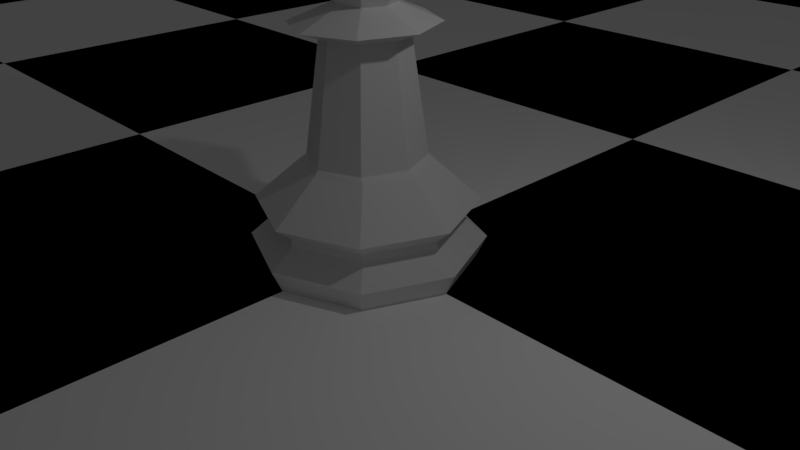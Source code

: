 # Source: ChessScene.blend  (saved by Blender 2.78.0; exported with 4.5.12 LTS)
import bpy
from mathutils import Matrix  # noqa: F401  (used for matrix-valued properties, if any)

bpy.ops.wm.read_factory_settings(use_empty=True)
scene = bpy.context.scene
scene.name = 'Scene'

# ---- collections
col_collection_1 = bpy.data.collections.new('Collection 1'); scene.collection.children.link(col_collection_1)

# ---- materials (node trees are filled in below, after node groups)
mat_black_square = bpy.data.materials.new('Black Square')
mat_black_square.alpha_threshold = 0.0
mat_black_square.use_transparent_shadow = False
mat_black_square.diffuse_color = (0.0, 0.0, 0.0, 1.0)
mat_black_square.roughness = 0.5
mat_white_square = bpy.data.materials.new('White Square')
mat_white_square.alpha_threshold = 0.0
mat_white_square.use_transparent_shadow = False
mat_white_square.diffuse_color = (1.0, 1.0, 1.0, 1.0)
mat_white_square.roughness = 0.5

# ---- material node trees

# ---- world
world_world = bpy.data.worlds.new('World'); scene.world = world_world
world_world.color = (0.05088, 0.05088, 0.05088)
world_world.use_sun_shadow = False
world_world.sun_shadow_jitter_overblur = 0.0
world_world.cycles.sampling_method = 'MANUAL'

# ---- cameras
cam_camera = bpy.data.cameras.new('Camera')
cam_camera.clip_end = 100.0
cam_camera.lens = 35.0
cam_camera.sensor_width = 32.0
cam_camera.sensor_height = 18.0
cam_camera.ortho_scale = 7.314
cam_camera.dof.focus_distance = 0.0
cam_camera.dof.aperture_fstop = 128.0

# ---- lights
light_lamp = bpy.data.lights.new('Lamp', 'POINT')
light_lamp.transmission_factor = 0.0
light_lamp.cutoff_distance = 30.0
light_lamp.energy = 100.0
light_lamp.shadow_buffer_clip_start = 1.001
light_lamp.shadow_soft_size = 0.1
light_lamp.shadow_maximum_resolution = 0.006
light_lamp.use_absolute_resolution = True

# ---- meshes
me_sphere_001 = bpy.data.meshes.new('Sphere.001')
me_sphere_001.from_pydata([(0.0, 0.4585, 0.631), (0.0, 0.7418, 0.241), (0.3242, 0.3242, 0.631), (0.5245, 0.5245, 0.241), (0.5245, 0.5245, -0.241), (0.2589, 0.2771, -0.7777), (0.4585, -7.958e-08, 0.631), (0.7418, -7.958e-08, 0.241), (0.7418, -4.977e-08, -0.241), (0.3662, 3.891e-07, -0.7777), (0.3242, -0.3242, 0.631), (0.5245, -0.5245, 0.241), (0.5245, -0.5245, -0.241), (0.2589, -0.2771, -0.7777), (-1.139e-08, -0.4585, 0.631), (1.842e-08, -0.7418, 0.241), (-1.139e-08, -0.7418, -0.241), (-3.216e-08, -0.3919, -0.7777), (-4.822e-08, -1.164e-07, 0.78), (-0.3242, -0.3242, 0.631), (-0.5245, -0.5245, 0.241), (-0.5245, -0.5245, -0.241), (-0.2589, -0.2771, -0.7777), (-0.4585, -7.958e-08, 0.631), (-0.7418, -4.977e-08, 0.241), (-0.7418, -4.977e-08, -0.241), (-0.3662, 7.29e-07, -0.7777), (-0.3242, 0.3242, 0.631), (-0.5245, 0.5245, 0.241), (-0.5245, 0.5245, -0.241), (-0.2589, 0.2771, -0.7777), (1.842e-08, 0.7418, -0.241), (7.629e-08, 0.3919, -0.7777), (0.0, -6.819e-08, -0.78), (0.0, 1.5, -3.718), (1.061, 1.061, -3.718), (1.5, 1.132e-07, -3.718), (1.061, -1.061, -3.718), (-4.888e-07, -1.5, -3.718), (-1.061, -1.061, -3.718), (-1.5, 1.448e-06, -3.718), (-1.061, 1.061, -3.718), (-1.108e-07, 1.372, -4.0), (0.9699, 0.9699, -4.0), (1.372, 6.24e-08, -4.0), (0.9699, -0.9699, -4.0), (-4.387e-07, -1.372, -4.0), (-0.9699, -0.9699, -4.0), (-1.372, 1.188e-06, -4.0), (-0.9699, 0.9699, -4.0), (9.936e-09, 1.417, -3.187), (0.9945, 1.002, -3.187), (1.406, 1.346e-07, -3.187), (0.9945, -1.002, -3.187), (-4.484e-07, -1.417, -3.187), (-0.9945, -1.002, -3.187), (-1.406, 1.396e-06, -3.187), (-0.9945, 1.002, -3.187), (4.442e-08, 1.197, -3.373), (4.428e-08, 1.199, -3.462), (0.8667, 0.8475, -3.462), (0.8468, 0.8468, -3.373), (1.226, 1.832e-07, -3.462), (1.197, 1.835e-07, -3.373), (0.8667, -0.8475, -3.462), (0.8468, -0.8468, -3.373), (-3.551e-07, -1.199, -3.462), (-3.458e-07, -1.197, -3.373), (-0.8667, -0.8475, -3.462), (-0.8468, -0.8468, -3.373), (-1.226, 1.25e-06, -3.462), (-1.197, 1.249e-06, -3.373), (-0.8667, 0.8475, -3.462), (-0.8468, 0.8468, -3.373), (7.942e-08, 0.8268, -2.681), (0.5846, 0.5846, -2.681), (0.8268, 2.865e-07, -2.681), (0.5846, -0.5846, -2.681), (-1.9e-07, -0.8268, -2.681), (-0.5846, -0.5846, -2.681), (-0.8268, 1.022e-06, -2.681), (-0.5846, 0.5846, -2.681), (6.156e-08, 0.7684, -2.617), (0.5077, 0.5434, -2.617), (0.7181, 2.833e-07, -2.617), (0.5077, -0.5434, -2.617), (-1.511e-07, -0.7684, -2.617), (-0.5077, -0.5434, -2.617), (-0.7181, 9.499e-07, -2.617), (-0.5077, 0.5434, -2.617), (0.3655, -0.3911, -1.138), (0.5169, 3.438e-07, -1.138), (0.3655, 0.3911, -1.138), (7.362e-08, 0.5531, -1.138), (-0.3655, 0.3911, -1.138), (-0.5169, 8.236e-07, -1.138), (-0.3655, -0.3911, -1.138), (-7.947e-08, -0.5531, -1.138), (0.6202, -0.6638, -0.9993), (0.8772, 2.355e-07, -0.9993), (0.6202, 0.6638, -0.9993), (7.349e-08, 0.9387, -0.9993), (-0.6202, 0.6638, -0.9993), (-0.8772, 1.05e-06, -0.9993), (-0.6202, -0.6638, -0.9993), (-1.863e-07, -0.9387, -0.9993), (0.2589, -0.2771, -0.7777), (0.3662, 3.891e-07, -0.7777), (0.2589, 0.2771, -0.7777), (7.629e-08, 0.3919, -0.7777), (-0.2589, 0.2771, -0.7777), (-0.3662, 7.29e-07, -0.7777), (-0.2589, -0.2771, -0.7777), (-3.216e-08, -0.3919, -0.7777)], [], [(0, 18, 2), (32, 31, 4, 5), (1, 0, 2, 3), (33, 32, 5), (31, 1, 3, 4), (33, 5, 9), (4, 3, 7, 8), (2, 18, 6), (5, 4, 8, 9), (3, 2, 6, 7), (33, 9, 13), (8, 7, 11, 12), (6, 18, 10), (9, 8, 12, 13), (7, 6, 10, 11), (33, 13, 17), (12, 11, 15, 16), (10, 18, 14), (13, 12, 16, 17), (11, 10, 14, 15), (33, 17, 22), (16, 15, 20, 21), (14, 18, 19), (17, 16, 21, 22), (15, 14, 19, 20), (33, 22, 26), (21, 20, 24, 25), (19, 18, 23), (22, 21, 25, 26), (20, 19, 23, 24), (33, 26, 30), (25, 24, 28, 29), (23, 18, 27), (26, 25, 29, 30), (24, 23, 27, 28), (33, 30, 32), (29, 28, 1, 31), (27, 18, 0), (30, 29, 31, 32), (28, 27, 0, 1), (68, 69, 71, 70), (70, 71, 73, 72), (64, 65, 67, 66), (66, 67, 69, 68), (75, 83, 84, 76), (76, 84, 85, 77), (47, 39, 40, 48), (35, 60, 62, 36), (36, 62, 64, 37), (41, 72, 59, 34), (34, 59, 60, 35), (80, 88, 89, 81), (74, 82, 83, 75), (81, 89, 82, 74), (46, 38, 39, 47), (39, 68, 70, 40), (40, 70, 72, 41), (37, 64, 66, 38), (38, 66, 68, 39), (77, 85, 86, 78), (79, 87, 88, 80), (78, 86, 87, 79), (45, 37, 38, 46), (55, 79, 80, 56), (57, 81, 74, 50), (53, 77, 78, 54), (51, 75, 76, 52), (43, 35, 36, 44), (56, 80, 81, 57), (50, 74, 75, 51), (54, 78, 79, 55), (52, 76, 77, 53), (44, 36, 37, 45), (61, 51, 52, 63), (63, 52, 53, 65), (73, 57, 50, 58), (58, 50, 51, 61), (45, 46, 47, 48, 49, 42, 43, 44), (42, 34, 35, 43), (69, 55, 56, 71), (71, 56, 57, 73), (65, 53, 54, 67), (67, 54, 55, 69), (49, 41, 34, 42), (48, 40, 41, 49), (82, 89, 94, 93), (59, 58, 61, 60), (72, 73, 58, 59), (62, 63, 65, 64), (60, 61, 63, 62), (96, 97, 105, 104), (88, 87, 96, 95), (89, 88, 95, 94), (83, 82, 93, 92), (85, 84, 91, 90), (86, 85, 90, 97), (87, 86, 97, 96), (84, 83, 92, 91), (103, 104, 112, 111), (94, 95, 103, 102), (91, 92, 100, 99), (90, 91, 99, 98), (97, 90, 98, 105), (95, 96, 104, 103), (93, 94, 102, 101), (92, 93, 101, 100), (106, 107, 108, 109, 110, 111, 112, 113), (101, 102, 110, 109), (100, 101, 109, 108), (104, 105, 113, 112), (102, 103, 111, 110), (99, 100, 108, 107), (98, 99, 107, 106), (105, 98, 106, 113)])
me_sphere_001.use_remesh_preserve_volume = False
me_sphere_001.use_remesh_preserve_attributes = False
me_sphere_001.use_mirror_vertex_groups = False
me_sphere_001.update()
me_grid = bpy.data.meshes.new('Grid')
me_grid.from_pydata([(-24.0, -24.0, 0.0), (-18.0, -24.0, 0.0), (-12.0, -24.0, 0.0), (-24.0, -18.0, 0.0), (-18.0, -18.0, 0.0), (-12.0, -18.0, 0.0), (-24.0, -12.0, 0.0), (-18.0, -12.0, 0.0), (-12.0, -12.0, 0.0), (-12.0, -24.0, 0.0), (-6.0, -24.0, 0.0), (0.0, -24.0, 0.0), (-12.0, -18.0, 0.0), (-6.0, -18.0, 0.0), (0.0, -18.0, 0.0), (-12.0, -12.0, 0.0), (-6.0, -12.0, 0.0), (0.0, -12.0, 0.0), (0.0, -24.0, 0.0), (6.0, -24.0, 0.0), (12.0, -24.0, 0.0), (0.0, -18.0, 0.0), (6.0, -18.0, 0.0), (12.0, -18.0, 0.0), (0.0, -12.0, 0.0), (6.0, -12.0, 0.0), (12.0, -12.0, 0.0), (12.0, -24.0, 0.0), (18.0, -24.0, 0.0), (24.0, -24.0, 0.0), (12.0, -18.0, 0.0), (18.0, -18.0, 0.0), (24.0, -18.0, 0.0), (12.0, -12.0, 0.0), (18.0, -12.0, 0.0), (24.0, -12.0, 0.0), (-24.0, -12.0, 0.0), (-18.0, -12.0, 0.0), (-12.0, -12.0, 0.0), (-24.0, -6.0, 0.0), (-18.0, -6.0, 0.0), (-12.0, -6.0, 0.0), (-24.0, 0.0, 0.0), (-18.0, 0.0, 0.0), (-12.0, 0.0, 0.0), (-12.0, -12.0, 0.0), (-6.0, -12.0, 0.0), (0.0, -12.0, 0.0), (-12.0, -6.0, 0.0), (-6.0, -6.0, 0.0), (0.0, -6.0, 0.0), (-12.0, 0.0, 0.0), (-6.0, 0.0, 0.0), (0.0, 0.0, 0.0), (0.0, -12.0, 0.0), (6.0, -12.0, 0.0), (12.0, -12.0, 0.0), (0.0, -6.0, 0.0), (6.0, -6.0, 0.0), (12.0, -6.0, 0.0), (0.0, 0.0, 0.0), (6.0, 0.0, 0.0), (12.0, 0.0, 0.0), (12.0, -12.0, 0.0), (18.0, -12.0, 0.0), (24.0, -12.0, 0.0), (12.0, -6.0, 0.0), (18.0, -6.0, 0.0), (24.0, -6.0, 0.0), (12.0, 0.0, 0.0), (18.0, 0.0, 0.0), (24.0, 0.0, 0.0), (-24.0, 0.0, 0.0), (-18.0, 0.0, 0.0), (-12.0, 0.0, 0.0), (-24.0, 6.0, 0.0), (-18.0, 6.0, 0.0), (-12.0, 6.0, 0.0), (-24.0, 12.0, 0.0), (-18.0, 12.0, 0.0), (-12.0, 12.0, 0.0), (-12.0, 0.0, 0.0), (-6.0, 0.0, 0.0), (0.0, 0.0, 0.0), (-12.0, 6.0, 0.0), (-6.0, 6.0, 0.0), (0.0, 6.0, 0.0), (-12.0, 12.0, 0.0), (-6.0, 12.0, 0.0), (0.0, 12.0, 0.0), (0.0, 0.0, 0.0), (6.0, 0.0, 0.0), (12.0, 0.0, 0.0), (0.0, 6.0, 0.0), (6.0, 6.0, 0.0), (12.0, 6.0, 0.0), (0.0, 12.0, 0.0), (6.0, 12.0, 0.0), (12.0, 12.0, 0.0), (12.0, 0.0, 0.0), (18.0, 0.0, 0.0), (24.0, 0.0, 0.0), (12.0, 6.0, 0.0), (18.0, 6.0, 0.0), (24.0, 6.0, 0.0), (12.0, 12.0, 0.0), (18.0, 12.0, 0.0), (24.0, 12.0, 0.0), (-24.0, 12.0, 0.0), (-18.0, 12.0, 0.0), (-12.0, 12.0, 0.0), (-24.0, 18.0, 0.0), (-18.0, 18.0, 0.0), (-12.0, 18.0, 0.0), (-24.0, 24.0, 0.0), (-18.0, 24.0, 0.0), (-12.0, 24.0, 0.0), (-12.0, 12.0, 0.0), (-6.0, 12.0, 0.0), (0.0, 12.0, 0.0), (-12.0, 18.0, 0.0), (-6.0, 18.0, 0.0), (0.0, 18.0, 0.0), (-12.0, 24.0, 0.0), (-6.0, 24.0, 0.0), (0.0, 24.0, 0.0), (0.0, 12.0, 0.0), (6.0, 12.0, 0.0), (12.0, 12.0, 0.0), (0.0, 18.0, 0.0), (6.0, 18.0, 0.0), (12.0, 18.0, 0.0), (0.0, 24.0, 0.0), (6.0, 24.0, 0.0), (12.0, 24.0, 0.0), (12.0, 12.0, 0.0), (18.0, 12.0, 0.0), (24.0, 12.0, 0.0), (12.0, 18.0, 0.0), (18.0, 18.0, 0.0), (24.0, 18.0, 0.0), (12.0, 24.0, 0.0), (18.0, 24.0, 0.0), (24.0, 24.0, 0.0)], [], [(0, 1, 4, 3), (1, 2, 5, 4), (3, 4, 7, 6), (4, 5, 8, 7), (9, 10, 13, 12), (10, 11, 14, 13), (12, 13, 16, 15), (13, 14, 17, 16), (18, 19, 22, 21), (19, 20, 23, 22), (21, 22, 25, 24), (22, 23, 26, 25), (27, 28, 31, 30), (28, 29, 32, 31), (30, 31, 34, 33), (31, 32, 35, 34), (36, 37, 40, 39), (37, 38, 41, 40), (39, 40, 43, 42), (40, 41, 44, 43), (45, 46, 49, 48), (46, 47, 50, 49), (48, 49, 52, 51), (49, 50, 53, 52), (54, 55, 58, 57), (55, 56, 59, 58), (57, 58, 61, 60), (58, 59, 62, 61), (63, 64, 67, 66), (64, 65, 68, 67), (66, 67, 70, 69), (67, 68, 71, 70), (72, 73, 76, 75), (73, 74, 77, 76), (75, 76, 79, 78), (76, 77, 80, 79), (81, 82, 85, 84), (82, 83, 86, 85), (84, 85, 88, 87), (85, 86, 89, 88), (90, 91, 94, 93), (91, 92, 95, 94), (93, 94, 97, 96), (94, 95, 98, 97), (99, 100, 103, 102), (100, 101, 104, 103), (102, 103, 106, 105), (103, 104, 107, 106), (108, 109, 112, 111), (109, 110, 113, 112), (111, 112, 115, 114), (112, 113, 116, 115), (117, 118, 121, 120), (118, 119, 122, 121), (120, 121, 124, 123), (121, 122, 125, 124), (126, 127, 130, 129), (127, 128, 131, 130), (129, 130, 133, 132), (130, 131, 134, 133), (135, 136, 139, 138), (136, 137, 140, 139), (138, 139, 142, 141), (139, 140, 143, 142)])
me_grid.polygons.foreach_set('material_index', [0, 1, 1, 0, 0, 1, 1, 0, 0, 1, 1, 0, 0, 1, 1, 0, 0, 1, 1, 0, 0, 1, 1, 0, 0, 1, 1, 0, 0, 1, 1, 0, 0, 1, 1, 0, 0, 1, 1, 0, 0, 1, 1, 0, 0, 1, 1, 0, 0, 1, 1, 0, 0, 1, 1, 0, 0, 1, 1, 0, 0, 1, 1, 0])
me_grid.materials.append(mat_black_square)
me_grid.materials.append(mat_white_square)
me_grid.use_remesh_preserve_volume = False
me_grid.use_remesh_preserve_attributes = False
me_grid.use_mirror_vertex_groups = False
me_grid.update()

# ---- objects
ob_lamp = bpy.data.objects.new('Lamp', light_lamp)
ob_camera = bpy.data.objects.new('Camera', cam_camera)
ob_chess_pawn = bpy.data.objects.new('Chess Pawn', me_sphere_001)
ob_chessboard = bpy.data.objects.new('Chessboard', me_grid)

# ---- transforms, parenting, visibility, modifiers, constraints
ob_lamp.location = (4.076, 1.005, 5.904)
ob_lamp.rotation_euler = (0.6503, 0.05522, 1.866)
ob_lamp.lock_rotations_4d = False
ob_lamp.empty_display_type = 'ARROWS'
ob_lamp.color = (0.0, 0.0, 0.0, 0.0)
ob_lamp.lineart.crease_threshold = 0.0
ob_camera.location = (7.481, -6.508, 5.344)
ob_camera.rotation_euler = (1.109, 0.0, 0.8149)
ob_camera.lock_rotations_4d = False
ob_camera.empty_display_type = 'ARROWS'
ob_camera.color = (0.0, 0.0, 0.0, 0.0)
ob_camera.display_type = 'WIRE'
ob_camera.lineart.crease_threshold = 0.0
ob_chess_pawn.location = (0.0, 0.0, 4.0)
ob_chess_pawn.lineart.crease_threshold = 0.0
ob_chessboard.location = (0.0, 0.0, 0.0)
ob_chessboard.lineart.crease_threshold = 0.0

# ---- collection membership
col_collection_1.objects.link(ob_lamp)
col_collection_1.objects.link(ob_camera)
col_collection_1.objects.link(ob_chess_pawn)
col_collection_1.objects.link(ob_chessboard)

# ---- scene / render settings (as saved in the file)
scene.camera = ob_camera
scene.frame_start = 1; scene.frame_end = 250; scene.frame_set(1)
scene.render.engine = 'BLENDER_EEVEE_NEXT'
scene.render.resolution_percentage = 50
scene.render.dither_intensity = 0.0
scene.cycles.use_denoising = False
scene.cycles.samples = 128
scene.cycles.sampling_pattern = 'TABULATED_SOBOL'
scene.cycles.light_sampling_threshold = 0.0
scene.cycles.use_adaptive_sampling = False
scene.cycles.use_light_tree = False
scene.cycles.blur_glossy = 0.0
scene.cycles.sample_clamp_indirect = 0.0
scene.view_settings.view_transform = 'Standard'
bpy.context.view_layer.update()

